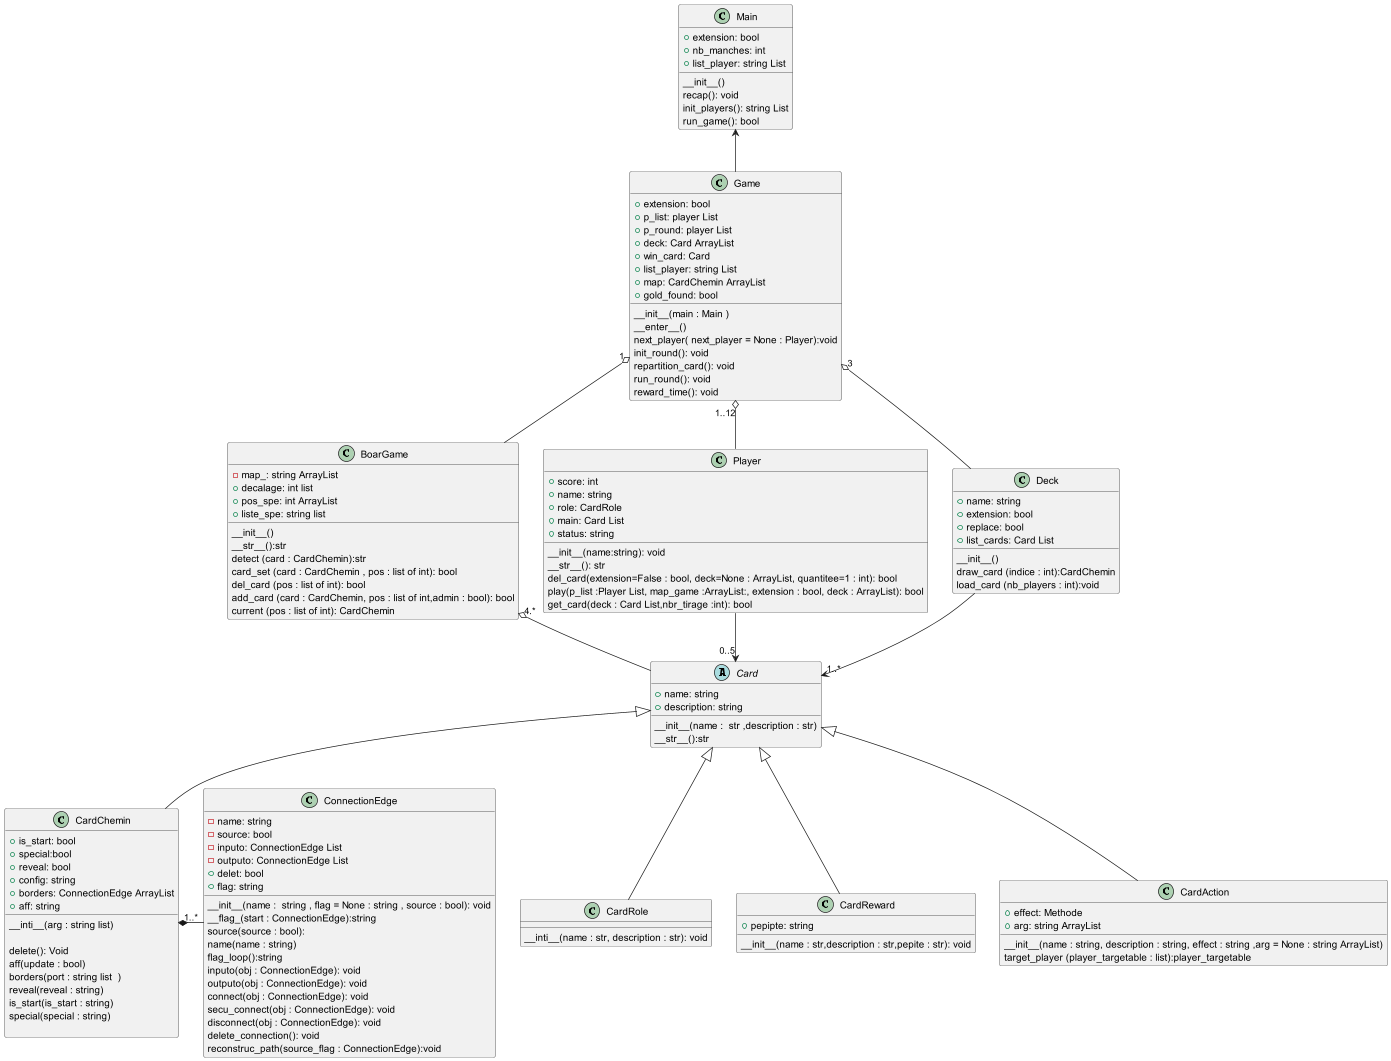

The diagram above was rendered by PlantUML. Its source (embedded in the PNG):
@startuml
'https://plantuml.com/class-diagram
class Main {
+extension: bool
+nb_manches: int
+list_player: string List
__
__init__()
recap(): void
init_players(): string List
run_game(): bool
}
Main <-- Game


class Game{
+extension: bool
+p_list: player List
+p_round: player List
+deck: Card ArrayList
+win_card: Card
+list_player: string List
+map: CardChemin ArrayList
+gold_found: bool
__
__init__(main : Main )
__enter__()
next_player( next_player = None : Player):void
init_round(): void
repartition_card(): void
run_round(): void
reward_time(): void
}

Game"1" o-- BoarGame
Game"1..12" o-- Player
Game"3" o-- Deck



class BoarGame{
-map_: string ArrayList
+decalage: int list
+pos_spe: int ArrayList
+liste_spe: string list
__
__init__()
__str__():str
detect (card : CardChemin):str
card_set (card : CardChemin , pos : list of int): bool
del_card (pos : list of int): bool
add_card (card : CardChemin, pos : list of int,admin : bool): bool
current (pos : list of int): CardChemin
}
BoarGame "4.*" o-- Card

class Player{
+score: int
+name: string
+role: CardRole
+main: Card List
+status: string
__
__init__(name:string): void
__str__(): str
del_card(extension=False : bool, deck=None : ArrayList, quantitee=1 : int): bool
play(p_list :Player List, map_game :ArrayList:, extension : bool, deck : ArrayList): bool
get_card(deck : Card List,nbr_tirage :int): bool
}
Player --> "0..5" Card


class Deck{
+name: string
+extension: bool
+replace: bool
+list_cards: Card List
__
__init__()
draw_card (indice : int):CardChemin
load_card (nb_players : int):void
}
Deck --> "1..*" Card



abstract class Card{
+name: string
+description: string
__
__init__(name :  str ,description : str)
__str__():str
}

Card <|-- CardChemin
Card <|-- CardRole
Card <|-- CardReward
Card <|-- CardAction

class CardRole{
__
__inti__(name : str, description : str): void
}

class CardReward{
+pepipte: string
__
__init__(name : str,description : str,pepite : str): void
}

class CardAction{
+effect: Methode
+arg: string ArrayList
__
__init__(name : string, description : string, effect : string ,arg = None : string ArrayList)
target_player (player_targetable : list):player_targetable
}



class CardChemin{
+is_start: bool
+special:bool
+reveal: bool
+config: string
+borders: ConnectionEdge ArrayList
+aff: string
__
__inti__(arg : string list)

delete(): Void
aff(update : bool)
borders(port : string list  )
reveal(reveal : string)
is_start(is_start : string)
special(special : string)

}
CardChemin"1..*" *- ConnectionEdge



class ConnectionEdge{
-name: string
-source: bool
-inputo: ConnectionEdge List
-outputo: ConnectionEdge List
+delet: bool
+flag: string
__
__init__(name :  string , flag = None : string , source : bool): void
__flag_(start : ConnectionEdge):string
source(source : bool):
name(name : string)
flag_loop():string
inputo(obj : ConnectionEdge): void
outputo(obj : ConnectionEdge): void
connect(obj : ConnectionEdge): void
secu_connect(obj : ConnectionEdge): void
disconnect(obj : ConnectionEdge): void
delete_connection(): void
reconstruc_path(source_flag : ConnectionEdge):void
}
@enduml